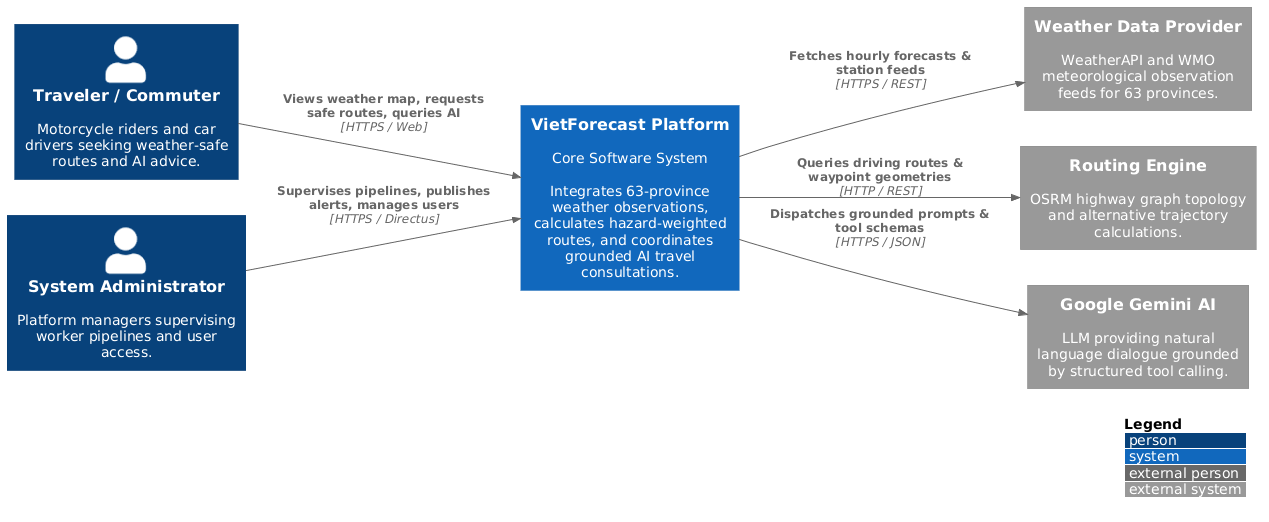

The diagram above was rendered by PlantUML. Its source (embedded in the PNG):
@startuml
!include <C4/C4_Context>

LAYOUT_LEFT_RIGHT()
LAYOUT_WITH_LEGEND()

skinparam defaultFontName "Helvetica"
skinparam wrapWidth 220
skinparam maxMessageSize 180

Person(traveler, "Traveler / Commuter", "Motorcycle riders and car drivers seeking weather-safe routes and AI advice.")
Person(admin, "System Administrator", "Platform managers supervising worker pipelines and user access.")

System(vietforecast, "VietForecast Platform", "Core Software System\n\nIntegrates 63-province weather observations, calculates hazard-weighted routes, and coordinates grounded AI travel consultations.")

System_Ext(weather, "Weather Data Provider", "WeatherAPI and WMO meteorological observation feeds for 63 provinces.")
System_Ext(osrm, "Routing Engine", "OSRM highway graph topology and alternative trajectory calculations.")
System_Ext(gemini, "Google Gemini AI", "LLM providing natural language dialogue grounded by structured tool calling.")

Rel(traveler, vietforecast, "Views weather map, requests safe routes, queries AI", "HTTPS / Web")
Rel(admin, vietforecast, "Supervises pipelines, publishes alerts, manages users", "HTTPS / Directus")

Rel(vietforecast, weather, "Fetches hourly forecasts & station feeds", "HTTPS / REST")
Rel(vietforecast, osrm, "Queries driving routes & waypoint geometries", "HTTP / REST")
Rel(vietforecast, gemini, "Dispatches grounded prompts & tool schemas", "HTTPS / JSON")
@enduml